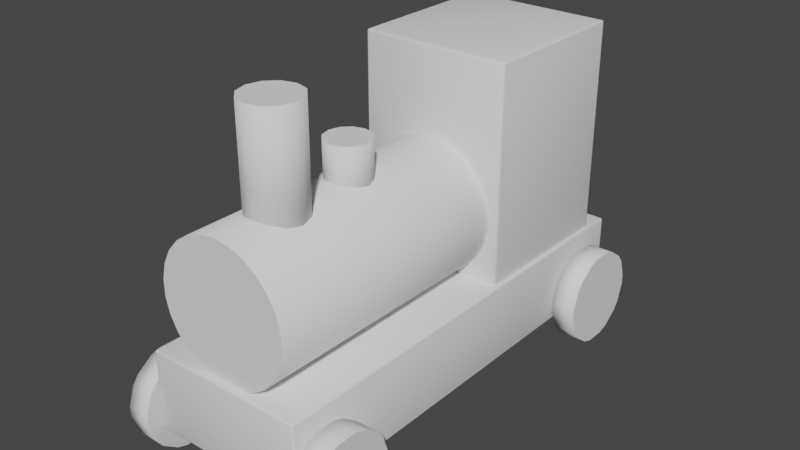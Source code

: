 # Source: Train.blend  (saved by Blender 2.81.16; exported with 4.5.12 LTS)
import bpy
from mathutils import Matrix  # noqa: F401  (used for matrix-valued properties, if any)

bpy.ops.wm.read_factory_settings(use_empty=True)
scene = bpy.context.scene
scene.name = 'Scene'

# ---- collections
col_collection = bpy.data.collections.new('Collection'); scene.collection.children.link(col_collection)
col_ref = bpy.data.collections.new('Ref'); scene.collection.children.link(col_ref)

# ---- world
world_world = bpy.data.worlds.new('World'); scene.world = world_world
world_world.use_nodes = True; world_world.node_tree.nodes.clear()
_N = world_world.node_tree.nodes; _L = world_world.node_tree.links
n0 = _N.new('ShaderNodeOutputWorld'); n0.name = 'World Output'; n0.location = (300, 300)
n1 = _N.new('ShaderNodeBackground'); n1.name = 'Background'; n1.location = (10, 300)
n1.inputs[0].default_value = (0.05088, 0.05088, 0.05088, 1.0)
_L.new(n1.outputs[0], n0.inputs[0])
n0.is_active_output = True
world_world.color = (0.05088, 0.05088, 0.05088)
world_world.use_sun_shadow = False
world_world.sun_shadow_jitter_overblur = 0.0

# ---- meshes
me_cube_003 = bpy.data.meshes.new('Cube.003')
me_cube_003.from_pydata([(-1.0, -0.4216, -1.0), (-1.0, -0.4216, 1.972), (-1.0, 1.0, -1.0), (-1.0, 1.0, 1.972), (1.0, -0.4216, -1.0), (1.0, -0.4216, 1.972), (1.0, 1.0, -1.0), (1.0, 1.0, 1.972)], [], [(0, 1, 3, 2), (2, 3, 7, 6), (6, 7, 5, 4), (4, 5, 1, 0), (2, 6, 4, 0), (7, 3, 1, 5)])
me_cube_003.polygons.foreach_set('use_smooth', [True] * 6)
_uv = me_cube_003.uv_layers.new(name='UVMap')
_uv.uv.foreach_set('vector', [0.375, 0.0, 0.625, 0.0, 0.625, 0.25, 0.375, 0.25, 0.375, 0.25, 0.625, 0.25, 0.625, 0.5, 0.375, 0.5, 0.375, 0.5, 0.625, 0.5, 0.625, 0.75, 0.375, 0.75, 0.375, 0.75, 0.625, 0.75, 0.625, 1.0, 0.375, 1.0, 0.125, 0.5, 0.375, 0.5, 0.375, 0.75, 0.125, 0.75, 0.625, 0.5, 0.875, 0.5, 0.875, 0.75, 0.625, 0.75])
me_cube_003.use_remesh_fix_poles = True
me_cube_003.use_remesh_preserve_attributes = False
me_cube_003.use_mirror_vertex_groups = False
me_cube_003.update()
me_cylinder_001 = bpy.data.meshes.new('Cylinder.001')
me_cylinder_001.from_pydata([(0.0, 1.0, -1.0), (0.0, 1.0, 2.4), (0.2393, 0.9709, -1.0), (0.2393, 0.9709, 2.4), (0.4647, 0.8855, -1.0), (0.4647, 0.8855, 2.4), (0.6631, 0.7485, -1.0), (0.6631, 0.7485, 2.4), (0.823, 0.5681, -1.0), (0.823, 0.5681, 2.4), (0.935, 0.3546, -1.0), (0.935, 0.3546, 2.4), (0.9927, 0.1205, -1.0), (0.9927, 0.1205, 2.4), (0.9927, -0.1205, -1.0), (0.9927, -0.1205, 2.4), (0.935, -0.3546, -1.0), (0.935, -0.3546, 2.4), (0.823, -0.5681, -1.0), (0.823, -0.5681, 2.4), (0.6631, -0.7485, -1.0), (0.6631, -0.7485, 2.4), (0.4647, -0.8855, -1.0), (0.4647, -0.8855, 2.4), (0.2393, -0.9709, -1.0), (0.2393, -0.9709, 2.4), (-3.258e-07, -1.0, -1.0), (-3.258e-07, -1.0, 2.4), (-0.2393, -0.9709, -1.0), (-0.2393, -0.9709, 2.4), (-0.4647, -0.8855, -1.0), (-0.4647, -0.8855, 2.4), (-0.6631, -0.7485, -1.0), (-0.6631, -0.7485, 2.4), (-0.823, -0.5681, -1.0), (-0.823, -0.5681, 2.4), (-0.935, -0.3546, -1.0), (-0.935, -0.3546, 2.4), (-0.9927, -0.1205, -1.0), (-0.9927, -0.1205, 2.4), (-0.9927, 0.1205, -1.0), (-0.9927, 0.1205, 2.4), (-0.935, 0.3546, -1.0), (-0.935, 0.3546, 2.4), (-0.823, 0.5681, -1.0), (-0.823, 0.5681, 2.4), (-0.6631, 0.7485, -1.0), (-0.6631, 0.7485, 2.4), (-0.4647, 0.8855, -1.0), (-0.4647, 0.8855, 2.4), (-0.2393, 0.9709, -1.0), (-0.2393, 0.9709, 2.4)], [], [(0, 1, 3, 2), (2, 3, 5, 4), (4, 5, 7, 6), (6, 7, 9, 8), (8, 9, 11, 10), (10, 11, 13, 12), (12, 13, 15, 14), (14, 15, 17, 16), (16, 17, 19, 18), (18, 19, 21, 20), (20, 21, 23, 22), (22, 23, 25, 24), (24, 25, 27, 26), (26, 27, 29, 28), (28, 29, 31, 30), (30, 31, 33, 32), (32, 33, 35, 34), (34, 35, 37, 36), (36, 37, 39, 38), (38, 39, 41, 40), (40, 41, 43, 42), (42, 43, 45, 44), (44, 45, 47, 46), (46, 47, 49, 48), (3, 1, 51, 49, 47, 45, 43, 41, 39, 37, 35, 33, 31, 29, 27, 25, 23, 21, 19, 17, 15, 13, 11, 9, 7, 5), (48, 49, 51, 50), (50, 51, 1, 0)])
me_cylinder_001.polygons.foreach_set('use_smooth', [1, 1, 1, 1, 1, 1, 1, 1, 1, 1, 1, 1, 1, 1, 1, 1, 1, 1, 1, 1, 1, 1, 1, 1, 0, 1, 1])
_uv = me_cylinder_001.uv_layers.new(name='UVMap')
_uv.uv.foreach_set('vector', [1.0, 0.5, 1.0, 1.0, 0.9615, 1.0, 0.9615, 0.5, 0.9615, 0.5, 0.9615, 1.0, 0.9231, 1.0, 0.9231, 0.5, 0.9231, 0.5, 0.9231, 1.0, 0.8846, 1.0, 0.8846, 0.5, 0.8846, 0.5, 0.8846, 1.0, 0.8462, 1.0, 0.8462, 0.5, 0.8462, 0.5, 0.8462, 1.0, 0.8077, 1.0, 0.8077, 0.5, 0.8077, 0.5, 0.8077, 1.0, 0.7692, 1.0, 0.7692, 0.5, 0.7692, 0.5, 0.7692, 1.0, 0.7308, 1.0, 0.7308, 0.5, 0.7308, 0.5, 0.7308, 1.0, 0.6923, 1.0, 0.6923, 0.5, 0.6923, 0.5, 0.6923, 1.0, 0.6538, 1.0, 0.6538, 0.5, 0.6538, 0.5, 0.6538, 1.0, 0.6154, 1.0, 0.6154, 0.5, 0.6154, 0.5, 0.6154, 1.0, 0.5769, 1.0, 0.5769, 0.5, 0.5769, 0.5, 0.5769, 1.0, 0.5385, 1.0, 0.5385, 0.5, 0.5385, 0.5, 0.5385, 1.0, 0.5, 1.0, 0.5, 0.5, 0.5, 0.5, 0.5, 1.0, 0.4615, 1.0, 0.4615, 0.5, 0.4615, 0.5, 0.4615, 1.0, 0.4231, 1.0, 0.4231, 0.5, 0.4231, 0.5, 0.4231, 1.0, 0.3846, 1.0, 0.3846, 0.5, 0.3846, 0.5, 0.3846, 1.0, 0.3462, 1.0, 0.3462, 0.5, 0.3462, 0.5, 0.3462, 1.0, 0.3077, 1.0, 0.3077, 0.5, 0.3077, 0.5, 0.3077, 1.0, 0.2692, 1.0, 0.2692, 0.5, 0.2692, 0.5, 0.2692, 1.0, 0.2308, 1.0, 0.2308, 0.5, 0.2308, 0.5, 0.2308, 1.0, 0.1923, 1.0, 0.1923, 0.5, 0.1923, 0.5, 0.1923, 1.0, 0.1538, 1.0, 0.1538, 0.5, 0.1538, 0.5, 0.1538, 1.0, 0.1154, 1.0, 0.1154, 0.5, 0.1154, 0.5, 0.1154, 1.0, 0.07692, 1.0, 0.07692, 0.5, 0.3074, 0.483, 0.25, 0.49, 0.1926, 0.483, 0.1385, 0.4625, 0.09085, 0.4296, 0.05248, 0.3863, 0.0256, 0.3351, 0.01175, 0.2789, 0.01175, 0.2211, 0.0256, 0.1649, 0.05248, 0.1137, 0.09085, 0.07036, 0.1385, 0.03749, 0.1926, 0.01697, 0.25, 0.01, 0.3074, 0.01697, 0.3615, 0.03749, 0.4091, 0.07036, 0.4475, 0.1137, 0.4744, 0.1649, 0.4883, 0.2211, 0.4883, 0.2789, 0.4744, 0.3351, 0.4475, 0.3863, 0.4091, 0.4296, 0.3615, 0.4625, 0.07692, 0.5, 0.07692, 1.0, 0.03846, 1.0, 0.03846, 0.5, 0.03846, 0.5, 0.03846, 1.0, -3.055e-07, 1.0, -3.055e-07, 0.5])
me_cylinder_001.use_remesh_fix_poles = True
me_cylinder_001.use_remesh_preserve_attributes = False
me_cylinder_001.use_mirror_vertex_groups = False
me_cylinder_001.update()
me_cylinder_002 = bpy.data.meshes.new('Cylinder.002')
me_cylinder_002.from_pydata([(0.0, 1.0, -1.0), (0.0, 1.0, 1.0), (0.5, 0.866, -1.0), (0.5, 0.866, 1.0), (0.866, 0.5, -1.0), (0.866, 0.5, 1.0), (1.0, -4.371e-08, -1.0), (1.0, -4.371e-08, 1.0), (0.866, -0.5, -1.0), (0.866, -0.5, 1.0), (0.5, -0.866, -1.0), (0.5, -0.866, 1.0), (1.51e-07, -1.0, -1.0), (1.51e-07, -1.0, 1.0), (-0.5, -0.866, -1.0), (-0.5, -0.866, 1.0), (-0.866, -0.5, -1.0), (-0.866, -0.5, 1.0), (-1.0, -4.649e-07, -1.0), (-1.0, -4.649e-07, 1.0), (-0.866, 0.5, -1.0), (-0.866, 0.5, 1.0), (-0.5, 0.866, -1.0), (-0.5, 0.866, 1.0)], [], [(0, 1, 3, 2), (2, 3, 5, 4), (4, 5, 7, 6), (6, 7, 9, 8), (8, 9, 11, 10), (10, 11, 13, 12), (12, 13, 15, 14), (14, 15, 17, 16), (16, 17, 19, 18), (18, 19, 21, 20), (3, 1, 23, 21, 19, 17, 15, 13, 11, 9, 7, 5), (20, 21, 23, 22), (22, 23, 1, 0), (0, 2, 4, 6, 8, 10, 12, 14, 16, 18, 20, 22)])
me_cylinder_002.polygons.foreach_set('use_smooth', [1, 1, 1, 1, 1, 1, 1, 1, 1, 1, 0, 1, 1, 0])
_uv = me_cylinder_002.uv_layers.new(name='UVMap')
_uv.uv.foreach_set('vector', [1.0, 0.5, 1.0, 1.0, 0.9167, 1.0, 0.9167, 0.5, 0.9167, 0.5, 0.9167, 1.0, 0.8333, 1.0, 0.8333, 0.5, 0.8333, 0.5, 0.8333, 1.0, 0.75, 1.0, 0.75, 0.5, 0.75, 0.5, 0.75, 1.0, 0.6667, 1.0, 0.6667, 0.5, 0.6667, 0.5, 0.6667, 1.0, 0.5833, 1.0, 0.5833, 0.5, 0.5833, 0.5, 0.5833, 1.0, 0.5, 1.0, 0.5, 0.5, 0.5, 0.5, 0.5, 1.0, 0.4167, 1.0, 0.4167, 0.5, 0.4167, 0.5, 0.4167, 1.0, 0.3333, 1.0, 0.3333, 0.5, 0.3333, 0.5, 0.3333, 1.0, 0.25, 1.0, 0.25, 0.5, 0.25, 0.5, 0.25, 1.0, 0.1667, 1.0, 0.1667, 0.5, 0.37, 0.4578, 0.25, 0.49, 0.13, 0.4578, 0.04215, 0.37, 0.01, 0.25, 0.04215, 0.13, 0.13, 0.04215, 0.25, 0.01, 0.37, 0.04215, 0.4578, 0.13, 0.49, 0.25, 0.4578, 0.37, 0.1667, 0.5, 0.1667, 1.0, 0.08333, 1.0, 0.08333, 0.5, 0.08333, 0.5, 0.08333, 1.0, 7.451e-08, 1.0, 7.451e-08, 0.5, 0.75, 0.49, 0.87, 0.4578, 0.9578, 0.37, 0.99, 0.25, 0.9578, 0.13, 0.87, 0.04215, 0.75, 0.01, 0.63, 0.04215, 0.5422, 0.13, 0.51, 0.25, 0.5422, 0.37, 0.63, 0.4578])
me_cylinder_002.use_remesh_fix_poles = True
me_cylinder_002.use_remesh_preserve_attributes = False
me_cylinder_002.use_mirror_vertex_groups = False
me_cylinder_002.update()
me_cylinder_003 = bpy.data.meshes.new('Cylinder.003')
me_cylinder_003.from_pydata([(0.0, 1.0, -1.0), (0.0, 1.0, 2.991), (0.5, 0.866, -1.0), (0.5, 0.866, 2.991), (0.866, 0.5, -1.0), (0.866, 0.5, 2.991), (1.0, -4.371e-08, -1.0), (1.0, -4.371e-08, 2.991), (0.866, -0.5, -1.0), (0.866, -0.5, 2.991), (0.5, -0.866, -1.0), (0.5, -0.866, 2.991), (1.51e-07, -1.0, -1.0), (1.51e-07, -1.0, 2.991), (-0.5, -0.866, -1.0), (-0.5, -0.866, 2.991), (-0.866, -0.5, -1.0), (-0.866, -0.5, 2.991), (-1.0, -4.649e-07, -1.0), (-1.0, -4.649e-07, 2.991), (-0.866, 0.5, -1.0), (-0.866, 0.5, 2.991), (-0.5, 0.866, -1.0), (-0.5, 0.866, 2.991)], [], [(0, 1, 3, 2), (2, 3, 5, 4), (4, 5, 7, 6), (6, 7, 9, 8), (8, 9, 11, 10), (10, 11, 13, 12), (12, 13, 15, 14), (14, 15, 17, 16), (16, 17, 19, 18), (18, 19, 21, 20), (3, 1, 23, 21, 19, 17, 15, 13, 11, 9, 7, 5), (20, 21, 23, 22), (22, 23, 1, 0), (0, 2, 4, 6, 8, 10, 12, 14, 16, 18, 20, 22)])
me_cylinder_003.polygons.foreach_set('use_smooth', [1, 1, 1, 1, 1, 1, 1, 1, 1, 1, 0, 1, 1, 0])
_uv = me_cylinder_003.uv_layers.new(name='UVMap')
_uv.uv.foreach_set('vector', [1.0, 0.5, 1.0, 1.0, 0.9167, 1.0, 0.9167, 0.5, 0.9167, 0.5, 0.9167, 1.0, 0.8333, 1.0, 0.8333, 0.5, 0.8333, 0.5, 0.8333, 1.0, 0.75, 1.0, 0.75, 0.5, 0.75, 0.5, 0.75, 1.0, 0.6667, 1.0, 0.6667, 0.5, 0.6667, 0.5, 0.6667, 1.0, 0.5833, 1.0, 0.5833, 0.5, 0.5833, 0.5, 0.5833, 1.0, 0.5, 1.0, 0.5, 0.5, 0.5, 0.5, 0.5, 1.0, 0.4167, 1.0, 0.4167, 0.5, 0.4167, 0.5, 0.4167, 1.0, 0.3333, 1.0, 0.3333, 0.5, 0.3333, 0.5, 0.3333, 1.0, 0.25, 1.0, 0.25, 0.5, 0.25, 0.5, 0.25, 1.0, 0.1667, 1.0, 0.1667, 0.5, 0.37, 0.4578, 0.25, 0.49, 0.13, 0.4578, 0.04215, 0.37, 0.01, 0.25, 0.04215, 0.13, 0.13, 0.04215, 0.25, 0.01, 0.37, 0.04215, 0.4578, 0.13, 0.49, 0.25, 0.4578, 0.37, 0.1667, 0.5, 0.1667, 1.0, 0.08333, 1.0, 0.08333, 0.5, 0.08333, 0.5, 0.08333, 1.0, 7.451e-08, 1.0, 7.451e-08, 0.5, 0.75, 0.49, 0.87, 0.4578, 0.9578, 0.37, 0.99, 0.25, 0.9578, 0.13, 0.87, 0.04215, 0.75, 0.01, 0.63, 0.04215, 0.5422, 0.13, 0.51, 0.25, 0.5422, 0.37, 0.63, 0.4578])
me_cylinder_003.use_remesh_fix_poles = True
me_cylinder_003.use_remesh_preserve_attributes = False
me_cylinder_003.use_mirror_vertex_groups = False
me_cylinder_003.update()
me_cylinder = bpy.data.meshes.new('Cylinder')
me_cylinder.from_pydata([(-0.5956, 1.341, 0.1529), (-0.5956, 1.341, 0.09323), (-0.4626, 1.341, 0.09323), (-0.4626, 1.341, 0.1529), (-0.5956, 1.307, -0.01185), (-0.5956, 1.272, -0.06011), (-0.4626, 1.272, -0.06011), (-0.4626, 1.307, -0.01185), (-0.5956, 1.182, -0.125), (-0.5956, 1.125, -0.1435), (-0.4626, 1.125, -0.1435), (-0.4626, 1.182, -0.125), (-0.5956, 1.015, -0.1435), (-0.5956, 0.9582, -0.125), (-0.4626, 0.9582, -0.125), (-0.4626, 1.015, -0.1435), (-0.5956, 0.8688, -0.06011), (-0.5956, 0.8338, -0.01185), (-0.4626, 0.8338, -0.01185), (-0.4626, 0.8688, -0.06011), (-0.5956, 0.7996, 0.09323), (-0.5956, 0.7996, 0.1529), (-0.4626, 0.7996, 0.1529), (-0.4626, 0.7996, 0.09323), (-0.5956, 0.8338, 0.258), (-0.5956, 0.8688, 0.3062), (-0.4626, 0.8688, 0.3062), (-0.4626, 0.8338, 0.258), (-0.5956, 0.9582, 0.3712), (-0.5956, 1.015, 0.3896), (-0.4626, 1.015, 0.3896), (-0.4626, 0.9582, 0.3712), (-0.5956, 1.125, 0.3896), (-0.5956, 1.182, 0.3712), (-0.4626, 1.182, 0.3712), (-0.4626, 1.125, 0.3896), (-0.5956, 1.272, 0.3062), (-0.5956, 1.307, 0.258), (-0.4626, 1.307, 0.258), (-0.4626, 1.272, 0.3062)], [], [(37, 38, 3, 0), (9, 10, 15, 12), (13, 14, 19, 16), (17, 18, 23, 20), (21, 22, 27, 24), (25, 26, 31, 28), (29, 30, 35, 32), (33, 34, 39, 36), (5, 6, 11, 8), (6, 7, 2, 3, 38, 39, 34, 35, 30, 31, 26, 27, 22, 23, 18, 19, 14, 15, 10, 11), (1, 2, 7, 4), (0, 3, 2, 1), (6, 5, 4, 7), (10, 9, 8, 11), (14, 13, 12, 15), (18, 17, 16, 19), (22, 21, 20, 23), (26, 25, 24, 27), (30, 29, 28, 31), (34, 33, 32, 35), (38, 37, 36, 39), (0, 1, 4, 5, 8, 9, 12, 13, 16, 17, 20, 21, 24, 25, 28, 29, 32, 33, 36, 37)])
me_cylinder.polygons.foreach_set('use_smooth', [1, 1, 1, 1, 1, 1, 1, 1, 1, 0, 1, 1, 1, 1, 1, 1, 1, 1, 1, 1, 1, 0])
_uv = me_cylinder.uv_layers.new(name='UVMap')
_uv.uv.foreach_set('vector', [0.08189, 0.5, 0.08189, 1.0, 0.01811, 1.0, 0.01811, 0.5, 0.7819, 0.5, 0.7819, 1.0, 0.7181, 1.0, 0.7181, 0.5, 0.6819, 0.5, 0.6819, 1.0, 0.6181, 1.0, 0.6181, 0.5, 0.5819, 0.5, 0.5819, 1.0, 0.5181, 1.0, 0.5181, 0.5, 0.4819, 0.5, 0.4819, 1.0, 0.4181, 1.0, 0.4181, 0.5, 0.3819, 0.5, 0.3819, 1.0, 0.3181, 1.0, 0.3181, 0.5, 0.2819, 0.5, 0.2819, 1.0, 0.2181, 1.0, 0.2181, 0.5, 0.1819, 0.5, 0.1819, 1.0, 0.1181, 1.0, 0.1181, 0.5, 0.8819, 0.5, 0.8819, 1.0, 0.8181, 1.0, 0.8181, 0.5, 0.4069, 0.4224, 0.3655, 0.4525, 0.2755, 0.4817, 0.2245, 0.4817, 0.1345, 0.4525, 0.09315, 0.4224, 0.03753, 0.3459, 0.02175, 0.2973, 0.02175, 0.2027, 0.03753, 0.1541, 0.09315, 0.07756, 0.1345, 0.04754, 0.2245, 0.0183, 0.2755, 0.0183, 0.3655, 0.04754, 0.4069, 0.07756, 0.4625, 0.1541, 0.4783, 0.2027, 0.4783, 0.2973, 0.4625, 0.3459, 0.9819, 0.5, 0.9819, 1.0, 0.9181, 1.0, 0.9181, 0.5, 0.01811, 0.5, 0.01811, 1.0, -7.451e-08, 1.0, -7.451e-08, 0.5, 0.8819, 1.0, 0.8819, 0.5, 0.9181, 0.5, 0.9181, 1.0, 0.7819, 1.0, 0.7819, 0.5, 0.8181, 0.5, 0.8181, 1.0, 0.6819, 1.0, 0.6819, 0.5, 0.7181, 0.5, 0.7181, 1.0, 0.5819, 1.0, 0.5819, 0.5, 0.6181, 0.5, 0.6181, 1.0, 0.4819, 1.0, 0.4819, 0.5, 0.5181, 0.5, 0.5181, 1.0, 0.3819, 1.0, 0.3819, 0.5, 0.4181, 0.5, 0.4181, 1.0, 0.2819, 1.0, 0.2819, 0.5, 0.3181, 0.5, 0.3181, 1.0, 0.1819, 1.0, 0.1819, 0.5, 0.2181, 0.5, 0.2181, 1.0, 0.08189, 1.0, 0.08189, 0.5, 0.1181, 0.5, 0.1181, 1.0, 0.7245, 0.4817, 0.7755, 0.4817, 0.8655, 0.4525, 0.9069, 0.4224, 0.9625, 0.3459, 0.9783, 0.2973, 0.9783, 0.2027, 0.9625, 0.1541, 0.9069, 0.07756, 0.8655, 0.04754, 0.7755, 0.0183, 0.7245, 0.0183, 0.6345, 0.04754, 0.5931, 0.07756, 0.5375, 0.1541, 0.5217, 0.2027, 0.5217, 0.2973, 0.5375, 0.3459, 0.5931, 0.4224, 0.6345, 0.4525])
me_cylinder.use_remesh_fix_poles = True
me_cylinder.use_remesh_preserve_attributes = False
me_cylinder.use_mirror_vertex_groups = False
me_cylinder.update()
me_cube_001 = bpy.data.meshes.new('Cube.001')
me_cube_001.from_pydata([(-0.4548, -0.7753, 0.4603), (-0.4548, -0.7753, 0.9093), (-0.4548, 1.779, 0.4603), (-0.4548, 1.779, 0.9093), (0.4548, -0.7753, 0.4603), (0.4548, -0.7753, 0.9093), (0.4548, 1.779, 0.4603), (0.4548, 1.779, 0.9093)], [], [(0, 1, 3, 2), (2, 3, 7, 6), (6, 7, 5, 4), (4, 5, 1, 0), (2, 6, 4, 0), (7, 3, 1, 5)])
me_cube_001.polygons.foreach_set('use_smooth', [True] * 6)
_uv = me_cube_001.uv_layers.new(name='UVMap')
_uv.uv.foreach_set('vector', [0.375, 0.0, 0.625, 0.0, 0.625, 0.25, 0.375, 0.25, 0.375, 0.25, 0.625, 0.25, 0.625, 0.5, 0.375, 0.5, 0.375, 0.5, 0.625, 0.5, 0.625, 0.75, 0.375, 0.75, 0.375, 0.75, 0.625, 0.75, 0.625, 1.0, 0.375, 1.0, 0.125, 0.5, 0.375, 0.5, 0.375, 0.75, 0.125, 0.75, 0.625, 0.5, 0.875, 0.5, 0.875, 0.75, 0.625, 0.75])
me_cube_001.use_remesh_fix_poles = True
me_cube_001.use_remesh_preserve_attributes = False
me_cube_001.use_mirror_vertex_groups = False
me_cube_001.update()

# ---- objects
ob_cube = bpy.data.objects.new('Cube', me_cube_003)
ob_cylinder_001 = bpy.data.objects.new('Cylinder.001', me_cylinder_001)
ob_cylinder_002 = bpy.data.objects.new('Cylinder.002', me_cylinder_002)
ob_cylinder_003 = bpy.data.objects.new('Cylinder.003', me_cylinder_003)
ob_cylinder = bpy.data.objects.new('Cylinder', me_cylinder)
ob_train = bpy.data.objects.new('Train', me_cube_001)
ob_empty = bpy.data.objects.new('Empty', None)

# ---- transforms, parenting, visibility, modifiers, constraints
ob_cube.location = (0.0, 1.003, 0.8968)
ob_cube.scale = (0.4305, 0.6447, 0.4305)
ob_cube.lineart.crease_threshold = 0.0
_m = ob_cube.modifiers.new('Bevel', 'BEVEL')
_m.width = 0.03
_m.width_pct = 0.03
_m.segments = 2
_m.limit_method = 'NONE'
ob_cylinder_001.location = (0.0, 0.3119, 0.8907)
ob_cylinder_001.rotation_euler = (1.571, -0.0, 0.0)
ob_cylinder_001.scale = (0.3788, 0.3788, 0.4369)
ob_cylinder_001.lineart.crease_threshold = 0.0
ob_cylinder_002.location = (0.0, 0.1063, 1.335)
ob_cylinder_002.scale = (0.1258, 0.1258, 0.1258)
ob_cylinder_002.lineart.crease_threshold = 0.0
ob_cylinder_003.location = (0.0, -0.3635, 1.335)
ob_cylinder_003.scale = (0.1585, 0.1585, 0.1585)
ob_cylinder_003.lineart.crease_threshold = 0.0
ob_cylinder.location = (0.0, 0.4846, 0.03637)
ob_cylinder.lineart.crease_threshold = 0.0
_m = ob_cylinder.modifiers.new('Mirror', 'MIRROR')
_m.use_axis = (True, True, False)
ob_train.location = (0.0, 0.0, -0.3724)
ob_train.lineart.crease_threshold = 0.0
_m = ob_train.modifiers.new('Bevel', 'BEVEL')
_m.width = 0.01
_m.width_pct = 0.01
_m.segments = 2
_m.limit_method = 'NONE'
ob_empty.location = (-3.092, -1.658, 0.503)
ob_empty.rotation_euler = (1.571, 0.0, 3.142)
ob_empty.empty_display_type = 'IMAGE'
ob_empty.empty_display_size = 5.0
ob_empty.lineart.crease_threshold = 0.0

# ---- collection membership
col_collection.objects.link(ob_cube)
col_collection.objects.link(ob_cylinder_001)
col_collection.objects.link(ob_cylinder_002)
col_collection.objects.link(ob_cylinder_003)
col_collection.objects.link(ob_cylinder)
col_collection.objects.link(ob_train)
col_ref.objects.link(ob_empty)

# ---- scene / render settings (as saved in the file)
scene.frame_start = 1; scene.frame_end = 250; scene.frame_set(1)
scene.render.engine = 'BLENDER_EEVEE_NEXT'
scene.cycles.use_denoising = False
scene.cycles.samples = 128
scene.cycles.sampling_pattern = 'TABULATED_SOBOL'
scene.cycles.use_adaptive_sampling = False
scene.cycles.use_light_tree = False
scene.view_settings.view_transform = 'Filmic'
bpy.context.view_layer.update()

# ---- added for rendering (the .blend has no active camera and no usable light): camera, sun
cam_auto = bpy.data.cameras.new('AutoCamera')
cam_auto.lens = 50.0
cam_auto.sensor_width = 36.0
cam_auto.clip_end = 1000.0
ob_auto_camera = bpy.data.objects.new('AutoCamera', cam_auto)
scene.collection.objects.link(ob_auto_camera)
ob_auto_camera.location = (3.24226, -3.40615, 3.44463)
ob_auto_camera.rotation_euler = (1.09748, -7.21219e-08, 0.694738)
scene.camera = ob_auto_camera
light_auto_sun = bpy.data.lights.new('AutoSun', 'SUN')
light_auto_sun.energy = 3.0
light_auto_sun.angle = 0.0523599
ob_auto_sun = bpy.data.objects.new('AutoSun', light_auto_sun)
scene.collection.objects.link(ob_auto_sun)
ob_auto_sun.rotation_euler = (0.872665, 0.174533, 0.523599)
bpy.context.view_layer.update()
